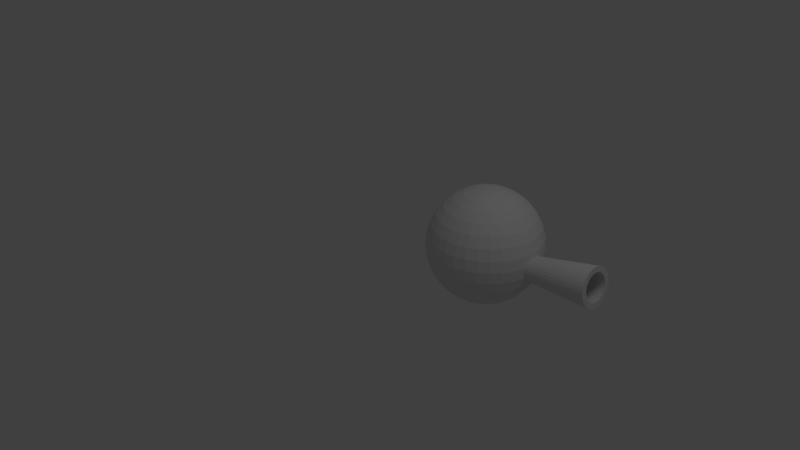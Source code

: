# Source: qbert.blend  (saved by Blender 2.56.1; exported with 4.5.12 LTS)
import bpy
from mathutils import Matrix  # noqa: F401  (used for matrix-valued properties, if any)

bpy.ops.wm.read_factory_settings(use_empty=True)
scene = bpy.context.scene
scene.name = 'Scene'

# ---- collections
col_collection_1 = bpy.data.collections.new('Collection 1'); scene.collection.children.link(col_collection_1)

# ---- world
world_world = bpy.data.worlds.new('World'); scene.world = world_world
world_world.color = (0.05088, 0.05088, 0.05088)
world_world.use_sun_shadow = False
world_world.sun_shadow_jitter_overblur = 0.0
world_world.cycles.sampling_method = 'MANUAL'
world_world.cycles.sample_map_resolution = 256

# ---- cameras
cam_camera = bpy.data.cameras.new('Camera')
cam_camera.clip_end = 100.0
cam_camera.lens = 35.0
cam_camera.ortho_scale = 7.314
cam_camera.dof.focus_distance = 0.0
cam_camera.dof.aperture_fstop = 128.0

# ---- lights
light_lamp = bpy.data.lights.new('Lamp', 'POINT')
light_lamp.transmission_factor = 0.0
light_lamp.cutoff_distance = 30.0
light_lamp.energy = 100.0
light_lamp.shadow_buffer_clip_start = 1.001
light_lamp.shadow_soft_size = 1.0
light_lamp.shadow_maximum_resolution = 0.006
light_lamp.use_absolute_resolution = True
light_lamp.cycles.use_multiple_importance_sampling = False

# ---- meshes
me_sphere = bpy.data.meshes.new('Sphere')
me_sphere.from_pydata([(0.6606, 0.184, -0.1496), (0.6612, 0.2366, -0.1495), (0.6606, 0.184, -0.1496), (0.6705, 0.1614, -0.2237), (0.675, 0.2052, -0.2526), (0.6705, 0.1614, -0.2237), (2.154, 0.3417, -0.07402), (2.148, 0.2547, -0.03854), (2.148, 0.2547, -0.03854), (0.6765, 0.1011, -0.2729), (0.6834, 0.1212, -0.321), (0.6765, 0.1011, -0.2729), (2.173, 0.2184, -0.2232), (2.162, 0.1661, -0.1458), (2.162, 0.1661, -0.1458), (0.6767, 0.02331, -0.2807), (0.6836, 0.01309, -0.3318), (0.6767, 0.02331, -0.2807), (2.179, 0.0324, -0.2796), (2.166, 0.03232, -0.1863), (2.166, 0.03232, -0.1863), (0.6709, -0.04562, -0.2444), (0.6755, -0.08278, -0.2813), (0.6709, -0.04562, -0.2444), (2.169, -0.1537, -0.2241), (2.159, -0.1015, -0.1464), (2.159, -0.1015, -0.1464), (0.6668, -0.1234, -0.2213), (0.6646, -0.07482, -0.2012), (0.6646, -0.07482, -0.2012), (2.128, 0.3606, 0.1177), (2.129, 0.2683, 0.09934), (2.129, 0.2683, 0.09934), (0.6653, -0.07225, -0.206), (0.6653, -0.07225, -0.206), (0.6611, -0.0825, -0.1762), (0.6619, -0.1341, -0.1865), (0.6575, -0.0851, -0.1502), (0.6611, -0.0825, -0.1762), (0.6569, -0.1377, -0.1503), (0.654, -0.08254, -0.1242), (0.6575, -0.0851, -0.1502), (0.652, -0.1341, -0.1141), (0.6506, -0.0749, -0.09916), (0.654, -0.08254, -0.1242), (0.6474, -0.1235, -0.07933), (0.6476, -0.06248, -0.07608), (0.6506, -0.0749, -0.09916), (0.6432, -0.1062, -0.04723), (0.6451, -0.04576, -0.05584), (0.6476, -0.06248, -0.07608), (0.6396, -0.08298, -0.01908), (0.643, -0.02538, -0.03921), (0.6451, -0.04576, -0.05584), (0.6367, -0.05463, 0.004047), (0.6416, -0.002128, -0.02684), (0.643, -0.02538, -0.03921), (0.6348, -0.02229, 0.02126), (0.6408, 0.02311, -0.01919), (0.6416, -0.002128, -0.02684), (0.6337, 0.01281, 0.03189), (0.6408, 0.04936, -0.01657), (0.6408, 0.02311, -0.01919), (0.6336, 0.04932, 0.03554), (0.6414, 0.07561, -0.01907), (0.6408, 0.04936, -0.01657), (0.6345, 0.08583, 0.03206), (0.6428, 0.1009, -0.0266), (0.6414, 0.07561, -0.01907), (0.6364, 0.121, 0.02159), (0.6447, 0.1241, -0.03886), (0.6428, 0.1009, -0.0266), (0.6391, 0.1533, 0.004532), (0.6472, 0.1445, -0.0554), (0.6447, 0.1241, -0.03886), (0.6426, 0.1817, -0.01846), (0.6502, 0.1613, -0.07556), (0.6472, 0.1445, -0.0554), (0.6467, 0.205, -0.04651), (0.6535, 0.1737, -0.09858), (0.6502, 0.1613, -0.07556), (0.6513, 0.2223, -0.07853), (0.657, 0.1814, -0.1236), (0.6535, 0.1737, -0.09858), (0.6675, 0.1738, -0.2006), (2.154, 0.2325, -0.07984), (0.6751, 0.1243, -0.2606), (2.164, 0.1245, -0.168), (0.6774, 0.04956, -0.2832), (2.165, -0.01466, -0.1819), (0.6734, -0.02521, -0.2609), (2.154, -0.138, -0.1169), (2.138, -0.2963, -0.01326), (2.143, -0.1903, -0.03958), (2.137, -0.204, 0.005147), (0.6708, 0.2224, -0.2205), (0.6675, 0.1738, -0.2006), (0.6641, 0.1815, -0.1756), (0.6814, 0.1536, -0.3038), (0.6751, 0.1243, -0.2606), (0.6731, 0.1447, -0.2439), (0.6773, 0.07581, -0.2806), (0.6774, 0.04956, -0.2832), (2.166, 0.0793, -0.1816), (0.679, -0.0544, -0.3043), (0.6734, -0.02521, -0.2609), (0.6754, -0.00194, -0.2732), (2.154, -0.138, -0.1169), (2.149, -0.168, -0.08077), (2.163, -0.2045, -0.1829), (0.6679, -0.06237, -0.2242), (2.129, -0.3028, 0.05146), (2.137, -0.204, 0.005147), (2.13, -0.2087, 0.05168), (2.12, -0.2964, 0.1162), (2.13, -0.2087, 0.05168), (2.124, -0.2041, 0.09824), (2.112, -0.2774, 0.1785), (2.124, -0.2041, 0.09824), (2.118, -0.1904, 0.143), (2.105, -0.2465, 0.2359), (2.118, -0.1904, 0.143), (2.113, -0.1682, 0.1843), (2.098, -0.2049, 0.2863), (2.113, -0.1682, 0.1843), (2.108, -0.1383, 0.2205), (2.093, -0.1541, 0.3277), (2.108, -0.1383, 0.2205), (2.104, -0.1018, 0.2503), (2.09, -0.09626, 0.3585), (2.104, -0.1018, 0.2503), (2.102, -0.06018, 0.2724), (2.088, -0.03345, 0.3775), (2.102, -0.06018, 0.2724), (2.1, -0.01502, 0.2861), (2.088, 0.03189, 0.3841), (2.1, -0.01501, 0.2861), (2.1, 0.03196, 0.2908), (2.089, 0.09723, 0.3778), (2.1, 0.03196, 0.2908), (2.102, 0.07894, 0.2864), (2.093, 0.1601, 0.3591), (2.102, 0.07894, 0.2864), (2.104, 0.1241, 0.2729), (2.097, 0.218, 0.3286), (2.104, 0.1241, 0.2729), (2.107, 0.1658, 0.2509), (2.104, 0.2688, 0.2874), (2.107, 0.1658, 0.2509), (2.112, 0.2023, 0.2213), (2.111, 0.3105, 0.2372), (2.112, 0.2023, 0.2213), (2.117, 0.2323, 0.1853), (2.123, 0.2545, 0.1441), (2.119, 0.3415, 0.18), (2.117, 0.2323, 0.1853), (2.123, 0.2545, 0.1441), (2.136, 0.2729, 0.0528), (2.137, 0.3671, 0.05302), (2.146, 0.3607, -0.01173), (0.6661, 0.233, -0.1856), (2.162, 0.3108, -0.1315), (2.168, 0.2691, -0.1818), (0.6786, 0.1819, -0.2807), (2.177, 0.1605, -0.254), (2.178, 0.09773, -0.2731), (0.6844, 0.08611, -0.3317), (0.6845, 0.0496, -0.3353), (2.177, -0.03295, -0.2734), (2.174, -0.09579, -0.2546), (0.6817, -0.02203, -0.3214), (2.155, -0.2462, -0.1328), (0.6714, -0.1061, -0.2533), (2.147, -0.2772, -0.07546), (0.6562, 0.233, -0.1133), (0.6641, 0.1815, -0.1756), (2.142, 0.2683, 0.006249), (2.142, 0.2683, 0.006249), (0.6731, 0.1447, -0.2439), (2.158, 0.2025, -0.1161), (2.158, 0.2025, -0.1161), (0.6773, 0.07581, -0.2806), (0.6773, 0.07581, -0.2806), (2.166, 0.0793, -0.1816), (0.6754, -0.001939, -0.2732), (2.162, -0.05984, -0.1684), (2.162, -0.05984, -0.1684), (0.6679, -0.06237, -0.2242), (2.149, -0.168, -0.08077), (2.143, -0.1903, -0.03958), (2.136, 0.2729, 0.0528), (2.154, 0.2325, -0.07984), (2.164, 0.1245, -0.168), (2.165, -0.01466, -0.1819), (0.657, 0.1814, -0.1236), (0.0, 0.0, 1.0), (0.1913, 0.03806, -0.9808), (0.3753, 0.07466, -0.9239), (0.5449, 0.1084, -0.8315), (0.6935, 0.1379, -0.7071), (0.8155, 0.1622, -0.5556), (0.9061, 0.1802, -0.3827), (0.9619, 0.1913, -0.1951), (0.9808, 0.1951, 5.96e-08), (0.9619, 0.1913, 0.1951), (0.9061, 0.1802, 0.3827), (0.8155, 0.1622, 0.5556), (0.6935, 0.1379, 0.7071), (0.5449, 0.1084, 0.8315), (0.3753, 0.07466, 0.9239), (0.1913, 0.03806, 0.9808), (0.1802, 0.07466, 0.9808), (0.3536, 0.1464, 0.9239), (0.5133, 0.2126, 0.8315), (0.6533, 0.2706, 0.7071), (0.7682, 0.3182, 0.5556), (0.8536, 0.3536, 0.3827), (0.9061, 0.3753, 0.1951), (0.9239, 0.3827, 5.96e-08), (0.9061, 0.3753, -0.1951), (0.8536, 0.3536, -0.3827), (0.7682, 0.3182, -0.5556), (0.6533, 0.2706, -0.7071), (0.5133, 0.2126, -0.8315), (0.3536, 0.1464, -0.9239), (0.1802, 0.07466, -0.9808), (-3.01e-07, -1.247e-07, -1.0), (0.1622, 0.1084, -0.9808), (0.3182, 0.2126, -0.9239), (0.4619, 0.3087, -0.8315), (0.5879, 0.3928, -0.7071), (0.6913, 0.4619, -0.5556), (0.7682, 0.5133, -0.3827), (0.8155, 0.5449, -0.1951), (0.8315, 0.5556, 5.96e-08), (0.8155, 0.5449, 0.1951), (0.7682, 0.5133, 0.3827), (0.6913, 0.4619, 0.5556), (0.5879, 0.3928, 0.7071), (0.4619, 0.3087, 0.8315), (0.3182, 0.2126, 0.9239), (0.1622, 0.1084, 0.9808), (0.1379, 0.1379, 0.9808), (0.2706, 0.2706, 0.9239), (0.3928, 0.3928, 0.8315), (0.5, 0.5, 0.7071), (0.5879, 0.5879, 0.5556), (0.6533, 0.6533, 0.3827), (0.6935, 0.6935, 0.1951), (0.7071, 0.7071, 5.96e-08), (0.6935, 0.6935, -0.1951), (0.6533, 0.6533, -0.3827), (0.5879, 0.5879, -0.5556), (0.5, 0.5, -0.7071), (0.3928, 0.3928, -0.8315), (0.2706, 0.2706, -0.9239), (0.1379, 0.1379, -0.9808), (0.1084, 0.1622, -0.9808), (0.2126, 0.3182, -0.9239), (0.3087, 0.4619, -0.8315), (0.3928, 0.5879, -0.7071), (0.4619, 0.6913, -0.5556), (0.5133, 0.7682, -0.3827), (0.5449, 0.8155, -0.1951), (0.5556, 0.8315, 5.96e-08), (0.5449, 0.8155, 0.1951), (0.5133, 0.7682, 0.3827), (0.4619, 0.6913, 0.5556), (0.3928, 0.5879, 0.7071), (0.3087, 0.4619, 0.8315), (0.2126, 0.3182, 0.9239), (0.1084, 0.1622, 0.9808), (0.07466, 0.1802, 0.9808), (0.1464, 0.3536, 0.9239), (0.2126, 0.5133, 0.8315), (0.2706, 0.6533, 0.7071), (0.3182, 0.7682, 0.5556), (0.3536, 0.8536, 0.3827), (0.3753, 0.9061, 0.1951), (0.3827, 0.9239, 5.96e-08), (0.3753, 0.9061, -0.1951), (0.3536, 0.8536, -0.3827), (0.3182, 0.7682, -0.5556), (0.2706, 0.6533, -0.7071), (0.2126, 0.5133, -0.8315), (0.1464, 0.3536, -0.9239), (0.07466, 0.1802, -0.9808), (0.03806, 0.1913, -0.9808), (0.07466, 0.3753, -0.9239), (0.1084, 0.5449, -0.8315), (0.1379, 0.6935, -0.7071), (0.1622, 0.8155, -0.5556), (0.1802, 0.9061, -0.3827), (0.1913, 0.9619, -0.1951), (0.1951, 0.9808, 5.96e-08), (0.1913, 0.9619, 0.1951), (0.1802, 0.9061, 0.3827), (0.1622, 0.8155, 0.5556), (0.1379, 0.6935, 0.7071), (0.1084, 0.5449, 0.8315), (0.07466, 0.3753, 0.9239), (0.03806, 0.1913, 0.9808), (-1.118e-08, 0.1951, 0.9808), (-2.235e-08, 0.3827, 0.9239), (-5.215e-08, 0.5556, 0.8315), (1.49e-08, 0.7071, 0.7071), (-8.941e-08, 0.8315, 0.5556), (4.47e-08, 0.9239, 0.3827), (-8.941e-08, 0.9808, 0.1951), (-1.639e-07, 1.0, 5.96e-08), (-8.941e-08, 0.9808, -0.1951), (-7.451e-08, 0.9239, -0.3827), (-8.941e-08, 0.8315, -0.5556), (1.49e-08, 0.7071, -0.7071), (-1.49e-08, 0.5556, -0.8315), (-7.451e-09, 0.3827, -0.9239), (-1.118e-08, 0.1951, -0.9808), (-0.03806, 0.1913, -0.9808), (-0.07466, 0.3753, -0.9239), (-0.1084, 0.5449, -0.8315), (-0.1379, 0.6935, -0.7071), (-0.1622, 0.8155, -0.5556), (-0.1802, 0.9061, -0.3827), (-0.1913, 0.9619, -0.1951), (-0.1951, 0.9808, 5.96e-08), (-0.1913, 0.9619, 0.1951), (-0.1802, 0.9061, 0.3827), (-0.1622, 0.8155, 0.5556), (-0.1379, 0.6935, 0.7071), (-0.1084, 0.5449, 0.8315), (-0.07466, 0.3753, 0.9239), (-0.03806, 0.1913, 0.9808), (-0.07466, 0.1802, 0.9808), (-0.1464, 0.3536, 0.9239), (-0.2126, 0.5133, 0.8315), (-0.2706, 0.6533, 0.7071), (-0.3182, 0.7682, 0.5556), (-0.3536, 0.8536, 0.3827), (-0.3753, 0.9061, 0.1951), (-0.3827, 0.9239, 5.96e-08), (-0.3753, 0.9061, -0.1951), (-0.3536, 0.8536, -0.3827), (-0.3182, 0.7682, -0.5556), (-0.2706, 0.6533, -0.7071), (-0.2126, 0.5133, -0.8315), (-0.1464, 0.3536, -0.9239), (-0.07466, 0.1802, -0.9808), (-0.1084, 0.1622, -0.9808), (-0.2126, 0.3182, -0.9239), (-0.3087, 0.4619, -0.8315), (-0.3928, 0.5879, -0.7071), (-0.4619, 0.6913, -0.5556), (-0.5133, 0.7682, -0.3827), (-0.5449, 0.8155, -0.1951), (-0.5556, 0.8315, 5.96e-08), (-0.5449, 0.8155, 0.1951), (-0.5133, 0.7682, 0.3827), (-0.4619, 0.6913, 0.5556), (-0.3928, 0.5879, 0.7071), (-0.3087, 0.4619, 0.8315), (-0.2126, 0.3182, 0.9239), (-0.1084, 0.1622, 0.9808), (-0.1379, 0.1379, 0.9808), (-0.2706, 0.2706, 0.9239), (-0.3928, 0.3928, 0.8315), (-0.5, 0.5, 0.7071), (-0.5879, 0.5879, 0.5556), (-0.6533, 0.6533, 0.3827), (-0.6935, 0.6935, 0.1951), (-0.7071, 0.7071, 5.96e-08), (-0.6935, 0.6935, -0.1951), (-0.6533, 0.6533, -0.3827), (-0.5879, 0.5879, -0.5556), (-0.5, 0.5, -0.7071), (-0.3928, 0.3928, -0.8315), (-0.2706, 0.2706, -0.9239), (-0.1379, 0.1379, -0.9808), (-0.1622, 0.1084, -0.9808), (-0.3182, 0.2126, -0.9239), (-0.4619, 0.3087, -0.8315), (-0.5879, 0.3928, -0.7071), (-0.6913, 0.4619, -0.5556), (-0.7682, 0.5133, -0.3827), (-0.8155, 0.5449, -0.1951), (-0.8315, 0.5556, 5.96e-08), (-0.8155, 0.5449, 0.1951), (-0.7682, 0.5133, 0.3827), (-0.6913, 0.4619, 0.5556), (-0.5879, 0.3928, 0.7071), (-0.4619, 0.3087, 0.8315), (-0.3182, 0.2126, 0.9239), (-0.1622, 0.1084, 0.9808), (-0.1802, 0.07466, 0.9808), (-0.3536, 0.1464, 0.9239), (-0.5133, 0.2126, 0.8315), (-0.6533, 0.2706, 0.7071), (-0.7682, 0.3182, 0.5556), (-0.8536, 0.3536, 0.3827), (-0.9061, 0.3753, 0.1951), (-0.9239, 0.3827, 5.96e-08), (-0.9061, 0.3753, -0.1951), (-0.8536, 0.3536, -0.3827), (-0.7682, 0.3182, -0.5556), (-0.6533, 0.2706, -0.7071), (-0.5133, 0.2126, -0.8315), (-0.3536, 0.1464, -0.9239), (-0.1802, 0.07466, -0.9808), (-0.1913, 0.03806, -0.9808), (-0.3753, 0.07466, -0.9239), (-0.5449, 0.1084, -0.8315), (-0.6935, 0.1379, -0.7071), (-0.8155, 0.1622, -0.5556), (-0.9061, 0.1802, -0.3827), (-0.9619, 0.1913, -0.1951), (-0.9808, 0.1951, 5.96e-08), (-0.9619, 0.1913, 0.1951), (-0.9061, 0.1802, 0.3827), (-0.8155, 0.1622, 0.5556), (-0.6935, 0.1379, 0.7071), (-0.5449, 0.1084, 0.8315), (-0.3753, 0.07466, 0.9239), (-0.1913, 0.03806, 0.9808), (-0.1951, -7.451e-09, 0.9808), (-0.3827, -5.215e-08, 0.9239), (-0.5556, -9.686e-08, 0.8315), (-0.7071, -1.49e-08, 0.7071), (-0.8315, -1.043e-07, 0.5556), (-0.9239, 2.98e-08, 0.3827), (-0.9808, -1.341e-07, 0.1951), (-1.0, -3.278e-07, 5.96e-08), (-0.9808, -1.341e-07, -0.1951), (-0.9239, -4.47e-08, -0.3827), (-0.8315, -1.043e-07, -0.5556), (-0.7071, -1.49e-08, -0.7071), (-0.5556, -5.215e-08, -0.8315), (-0.3827, -7.451e-09, -0.9239), (-0.1951, -2.235e-08, -0.9808), (-0.1913, -0.03806, -0.9808), (-0.3753, -0.07466, -0.9239), (-0.5449, -0.1084, -0.8315), (-0.6935, -0.1379, -0.7071), (-0.8155, -0.1622, -0.5556), (-0.9061, -0.1802, -0.3827), (-0.9619, -0.1913, -0.1951), (-0.9808, -0.1951, 5.96e-08), (-0.9619, -0.1913, 0.1951), (-0.9061, -0.1802, 0.3827), (-0.8155, -0.1622, 0.5556), (-0.6935, -0.1379, 0.7071), (-0.5449, -0.1084, 0.8315), (-0.3753, -0.07466, 0.9239), (-0.1913, -0.03806, 0.9808), (-0.1802, -0.07466, 0.9808), (-0.3536, -0.1464, 0.9239), (-0.5133, -0.2126, 0.8315), (-0.6533, -0.2706, 0.7071), (-0.7682, -0.3182, 0.5556), (-0.8536, -0.3536, 0.3827), (-0.9061, -0.3753, 0.1951), (-0.9239, -0.3827, 5.96e-08), (-0.9061, -0.3753, -0.1951), (-0.8536, -0.3536, -0.3827), (-0.7682, -0.3182, -0.5556), (-0.6533, -0.2706, -0.7071), (-0.5133, -0.2126, -0.8315), (-0.3536, -0.1464, -0.9239), (-0.1802, -0.07466, -0.9808), (-0.1622, -0.1084, -0.9808), (-0.3182, -0.2126, -0.9239), (-0.4619, -0.3087, -0.8315), (-0.5879, -0.3928, -0.7071), (-0.6913, -0.4619, -0.5556), (-0.7682, -0.5133, -0.3827), (-0.8155, -0.5449, -0.1951), (-0.8315, -0.5556, 5.96e-08), (-0.8155, -0.5449, 0.1951), (-0.7682, -0.5133, 0.3827), (-0.6913, -0.4619, 0.5556), (-0.5879, -0.3928, 0.7071), (-0.4619, -0.3087, 0.8315), (-0.3182, -0.2126, 0.9239), (-0.1622, -0.1084, 0.9808), (-0.1379, -0.1379, 0.9808), (-0.2706, -0.2706, 0.9239), (-0.3928, -0.3928, 0.8315), (-0.5, -0.5, 0.7071), (-0.5879, -0.5879, 0.5556), (-0.6533, -0.6533, 0.3827), (-0.6935, -0.6935, 0.1951), (-0.7071, -0.7071, 5.96e-08), (-0.6935, -0.6935, -0.1951), (-0.6533, -0.6533, -0.3827), (-0.5879, -0.5879, -0.5556), (-0.5, -0.5, -0.7071), (-0.3928, -0.3928, -0.8315), (-0.2706, -0.2706, -0.9239), (-0.1379, -0.1379, -0.9808), (-0.1084, -0.1622, -0.9808), (-0.2126, -0.3182, -0.9239), (-0.3087, -0.4619, -0.8315), (-0.3928, -0.5879, -0.7071), (-0.4619, -0.6913, -0.5556), (-0.5133, -0.7682, -0.3827), (-0.5449, -0.8155, -0.1951), (-0.5556, -0.8315, 5.96e-08), (-0.5449, -0.8155, 0.1951), (-0.5133, -0.7682, 0.3827), (-0.4619, -0.6913, 0.5556), (-0.3928, -0.5879, 0.7071), (-0.3087, -0.4619, 0.8315), (-0.2126, -0.3182, 0.9239), (-0.1084, -0.1622, 0.9808), (-0.07466, -0.1802, 0.9808), (-0.1464, -0.3536, 0.9239), (-0.2126, -0.5133, 0.8315), (-0.2706, -0.6533, 0.7071), (-0.3182, -0.7682, 0.5556), (-0.3536, -0.8536, 0.3827), (-0.3753, -0.9061, 0.1951), (-0.3827, -0.9239, 5.96e-08), (-0.3753, -0.9061, -0.1951), (-0.3536, -0.8536, -0.3827), (-0.3182, -0.7682, -0.5556), (-0.2706, -0.6533, -0.7071), (-0.2126, -0.5133, -0.8315), (-0.1464, -0.3536, -0.9239), (-0.07466, -0.1802, -0.9808), (-0.03806, -0.1913, -0.9808), (-0.07466, -0.3753, -0.9239), (-0.1084, -0.5449, -0.8315), (-0.1379, -0.6935, -0.7071), (-0.1622, -0.8155, -0.5556), (-0.1802, -0.9061, -0.3827), (-0.1913, -0.9619, -0.1951), (-0.1951, -0.9808, 5.96e-08), (-0.1913, -0.9619, 0.1951), (-0.1802, -0.9061, 0.3827), (-0.1622, -0.8155, 0.5556), (-0.1379, -0.6935, 0.7071), (-0.1084, -0.5449, 0.8315), (-0.07466, -0.3753, 0.9239), (-0.03806, -0.1913, 0.9808), (1.863e-08, -0.1951, 0.9808), (5.215e-08, -0.3827, 0.9239), (1.49e-07, -0.5556, 0.8315), (2.98e-08, -0.7071, 0.7071), (1.043e-07, -0.8315, 0.5556), (1.49e-08, -0.9239, 0.3827), (2.682e-07, -0.9808, 0.1951), (4.47e-07, -1.0, 5.96e-08), (2.682e-07, -0.9808, -0.1951), (8.941e-08, -0.9239, -0.3827), (1.043e-07, -0.8315, -0.5556), (2.98e-08, -0.7071, -0.7071), (8.941e-08, -0.5556, -0.8315), (2.235e-08, -0.3827, -0.9239), (2.98e-08, -0.1951, -0.9808), (0.03806, -0.1913, -0.9808), (0.07466, -0.3753, -0.9239), (0.1084, -0.5449, -0.8315), (0.1379, -0.6935, -0.7071), (0.1622, -0.8155, -0.5556), (0.1802, -0.9061, -0.3827), (0.1913, -0.9619, -0.1951), (0.1951, -0.9808, 5.96e-08), (0.1913, -0.9619, 0.1951), (0.1802, -0.9061, 0.3827), (0.1622, -0.8155, 0.5556), (0.1379, -0.6935, 0.7071), (0.1084, -0.5449, 0.8315), (0.07466, -0.3753, 0.9239), (0.03806, -0.1913, 0.9808), (0.07466, -0.1802, 0.9808), (0.1464, -0.3536, 0.9239), (0.2126, -0.5133, 0.8315), (0.2706, -0.6533, 0.7071), (0.3182, -0.7682, 0.5556), (0.3536, -0.8536, 0.3827), (0.3753, -0.9061, 0.1951), (0.3827, -0.9239, 5.96e-08), (0.3753, -0.9061, -0.1951), (0.3536, -0.8536, -0.3827), (0.3182, -0.7682, -0.5556), (0.2706, -0.6533, -0.7071), (0.2126, -0.5133, -0.8315), (0.1464, -0.3536, -0.9239), (0.07466, -0.1802, -0.9808), (0.1084, -0.1622, -0.9808), (0.2126, -0.3182, -0.9239), (0.3087, -0.4619, -0.8315), (0.3928, -0.5879, -0.7071), (0.4619, -0.6913, -0.5556), (0.5133, -0.7682, -0.3827), (0.5449, -0.8155, -0.1951), (0.5556, -0.8315, 5.96e-08), (0.5449, -0.8155, 0.1951), (0.5133, -0.7682, 0.3827), (0.4619, -0.6913, 0.5556), (0.3928, -0.5879, 0.7071), (0.3087, -0.4619, 0.8315), (0.2126, -0.3182, 0.9239), (0.1084, -0.1622, 0.9808), (0.1379, -0.1379, 0.9808), (0.2706, -0.2706, 0.9239), (0.3928, -0.3928, 0.8315), (0.5, -0.5, 0.7071), (0.5879, -0.5879, 0.5556), (0.6533, -0.6533, 0.3827), (0.6935, -0.6935, 0.1951), (0.7071, -0.7071, 5.96e-08), (0.6935, -0.6935, -0.1951), (0.6533, -0.6533, -0.3827), (0.5879, -0.5879, -0.5556), (0.5, -0.5, -0.7071), (0.3928, -0.3928, -0.8315), (0.2706, -0.2706, -0.9239), (0.1379, -0.1379, -0.9808), (0.1622, -0.1084, -0.9808), (0.3182, -0.2126, -0.9239), (0.4619, -0.3087, -0.8315), (0.5879, -0.3928, -0.7071), (0.6913, -0.4619, -0.5556), (0.7682, -0.5133, -0.3827), (0.8155, -0.5449, -0.1951), (0.8315, -0.5556, 5.96e-08), (0.8155, -0.5449, 0.1951), (0.7682, -0.5133, 0.3827), (0.6913, -0.4619, 0.5556), (0.5879, -0.3928, 0.7071), (0.4619, -0.3087, 0.8315), (0.3182, -0.2126, 0.9239), (0.1622, -0.1084, 0.9808), (0.1802, -0.07466, 0.9808), (0.3536, -0.1464, 0.9239), (0.5133, -0.2126, 0.8315), (0.6533, -0.2706, 0.7071), (0.7682, -0.3182, 0.5556), (0.8536, -0.3536, 0.3827), (0.9061, -0.3753, 0.1951), (0.9239, -0.3827, 5.96e-08), (0.9061, -0.3753, -0.1951), (0.8536, -0.3536, -0.3827), (0.7682, -0.3182, -0.5556), (0.6533, -0.2706, -0.7071), (0.5133, -0.2126, -0.8315), (0.3536, -0.1464, -0.9239), (0.1802, -0.07466, -0.9808), (0.1913, -0.03806, -0.9808), (0.3753, -0.07466, -0.9239), (0.5449, -0.1084, -0.8315), (0.6935, -0.1379, -0.7071), (0.8155, -0.1622, -0.5556), (0.9061, -0.1802, -0.3827), (0.9619, -0.1913, -0.1951), (0.9808, -0.1951, 5.96e-08), (0.9619, -0.1913, 0.1951), (0.9061, -0.1802, 0.3827), (0.8155, -0.1622, 0.5556), (0.6935, -0.1379, 0.7071), (0.5449, -0.1084, 0.8315), (0.3753, -0.07466, 0.9239), (0.1913, -0.03806, 0.9808), (0.1951, 1.49e-08, 0.9808), (0.3827, 6.706e-08, 0.9239), (0.5556, 2.161e-07, 0.8315), (0.7071, 8.941e-08, 0.7071), (0.8315, 1.341e-07, 0.5556), (0.9239, 5.96e-08, 0.3827), (0.9808, 2.831e-07, 0.1951), (1.0, 4.768e-07, 5.96e-08), (0.9808, 2.831e-07, -0.1951), (0.9239, 1.788e-07, -0.3827), (0.8315, 1.341e-07, -0.5556), (0.7071, 8.941e-08, -0.7071), (0.5556, 1.49e-07, -0.8315), (0.3827, 5.215e-08, -0.9239), (0.1951, 4.098e-08, -0.9808)], [], [(0, 1, 2), (3, 4, 5), (6, 7, 8), (9, 10, 11), (12, 13, 14), (15, 16, 17), (18, 19, 20), (21, 22, 23), (24, 25, 26), (27, 28, 29), (30, 31, 32), (33, 34, 29), (27, 35, 28), (36, 37, 38), (39, 40, 41), (42, 43, 44), (45, 46, 47), (48, 49, 50), (51, 52, 53), (54, 55, 56), (57, 58, 59), (60, 61, 62), (63, 64, 65), (66, 67, 68), (69, 70, 71), (72, 73, 74), (75, 76, 77), (78, 79, 80), (81, 82, 83), (3, 84, 4), (6, 8, 85), (9, 86, 10), (12, 14, 87), (15, 88, 16), (18, 20, 89), (21, 90, 22), (24, 26, 91), (92, 93, 94), (95, 96, 97), (98, 99, 100), (101, 102, 103), (104, 105, 106), (107, 108, 109), (29, 110, 27), (111, 112, 113), (114, 115, 116), (117, 118, 119), (120, 121, 122), (123, 124, 125), (126, 127, 128), (129, 130, 131), (132, 133, 134), (135, 136, 137), (138, 139, 140), (141, 142, 143), (144, 145, 146), (147, 148, 149), (150, 151, 152), (153, 31, 30), (154, 155, 156), (30, 32, 157), (190, 176, 158), (191, 179, 161), (192, 183, 164), (193, 185, 168), (167, 102, 182), (226, 196, 676), (210, 195, 662), (211, 195, 210), (226, 225, 196), (226, 227, 225), (241, 195, 211), (242, 195, 241), (226, 256, 227), (226, 257, 256), (271, 195, 242), (272, 195, 271), (226, 286, 257), (226, 287, 286), (301, 195, 272), (302, 195, 301), (226, 316, 287), (226, 317, 316), (331, 195, 302), (332, 195, 331), (226, 346, 317), (226, 347, 346), (361, 195, 332), (362, 195, 361), (226, 376, 347), (226, 377, 376), (391, 195, 362), (392, 195, 391), (226, 406, 377), (226, 407, 406), (421, 195, 392), (422, 195, 421), (226, 436, 407), (226, 437, 436), (451, 195, 422), (452, 195, 451), (226, 466, 437), (226, 467, 466), (481, 195, 452), (482, 195, 481), (226, 496, 467), (226, 497, 496), (511, 195, 482), (512, 195, 511), (226, 526, 497), (226, 527, 526), (541, 195, 512), (542, 195, 541), (226, 556, 527), (226, 557, 556), (571, 195, 542), (572, 195, 571), (226, 586, 557), (226, 587, 586), (601, 195, 572), (602, 195, 601), (226, 616, 587), (226, 617, 616), (631, 195, 602), (632, 195, 631), (226, 646, 617), (226, 647, 646), (661, 195, 632), (662, 195, 661), (226, 676, 647), (647, 676, 675), (647, 675, 648), (648, 675, 674), (648, 674, 649), (649, 674, 673), (649, 673, 650), (650, 673, 672), (650, 672, 651), (651, 672, 671), (651, 671, 652), (652, 671, 653), (671, 670, 653), (653, 670, 654), (670, 669, 654), (654, 669, 668), (654, 668, 655), (655, 668, 667), (655, 667, 656), (656, 667, 657), (667, 666, 657), (657, 666, 665), (657, 665, 658), (658, 665, 659), (665, 664, 659), (659, 664, 663), (659, 663, 660), (660, 663, 662), (660, 662, 661), (633, 660, 661), (633, 661, 632), (634, 659, 660), (634, 660, 633), (635, 658, 634), (658, 659, 634), (636, 657, 658), (636, 658, 635), (637, 656, 636), (656, 657, 636), (638, 655, 656), (638, 656, 637), (639, 654, 655), (639, 655, 638), (640, 653, 639), (653, 654, 639), (641, 652, 640), (652, 653, 640), (642, 651, 652), (642, 652, 641), (643, 650, 651), (643, 651, 642), (644, 649, 650), (644, 650, 643), (645, 648, 649), (645, 649, 644), (646, 647, 648), (646, 648, 645), (617, 646, 645), (617, 645, 618), (618, 645, 644), (618, 644, 619), (619, 644, 643), (619, 643, 620), (620, 643, 642), (620, 642, 621), (621, 642, 641), (621, 641, 622), (622, 641, 623), (641, 640, 623), (623, 640, 624), (640, 639, 624), (624, 639, 638), (624, 638, 625), (625, 638, 637), (625, 637, 626), (626, 637, 627), (637, 636, 627), (627, 636, 635), (627, 635, 628), (628, 635, 629), (635, 634, 629), (629, 634, 633), (629, 633, 630), (630, 633, 632), (630, 632, 631), (603, 630, 631), (603, 631, 602), (604, 629, 630), (604, 630, 603), (605, 628, 604), (628, 629, 604), (606, 627, 628), (606, 628, 605), (607, 626, 606), (626, 627, 606), (608, 625, 626), (608, 626, 607), (609, 624, 625), (609, 625, 608), (610, 623, 609), (623, 624, 609), (611, 622, 610), (622, 623, 610), (612, 621, 622), (612, 622, 611), (613, 620, 621), (613, 621, 612), (614, 619, 620), (614, 620, 613), (615, 618, 619), (615, 619, 614), (616, 617, 618), (616, 618, 615), (587, 616, 615), (587, 615, 588), (588, 615, 614), (588, 614, 589), (589, 614, 613), (589, 613, 590), (590, 613, 612), (590, 612, 591), (591, 612, 611), (591, 611, 592), (592, 611, 593), (611, 610, 593), (593, 610, 594), (610, 609, 594), (594, 609, 608), (594, 608, 595), (595, 608, 607), (595, 607, 596), (596, 607, 597), (607, 606, 597), (597, 606, 605), (597, 605, 598), (598, 605, 599), (605, 604, 599), (599, 604, 603), (599, 603, 600), (600, 603, 602), (600, 602, 601), (573, 600, 601), (573, 601, 572), (574, 599, 600), (574, 600, 573), (575, 598, 574), (598, 599, 574), (576, 597, 598), (576, 598, 575), (577, 596, 576), (596, 597, 576), (578, 595, 596), (578, 596, 577), (579, 594, 595), (579, 595, 578), (580, 593, 579), (593, 594, 579), (581, 592, 580), (592, 593, 580), (582, 591, 592), (582, 592, 581), (583, 590, 591), (583, 591, 582), (584, 589, 590), (584, 590, 583), (585, 588, 589), (585, 589, 584), (586, 587, 588), (586, 588, 585), (557, 586, 585), (557, 585, 558), (558, 585, 584), (558, 584, 559), (559, 584, 583), (559, 583, 560), (560, 583, 582), (560, 582, 561), (561, 582, 581), (561, 581, 562), (562, 581, 563), (581, 580, 563), (563, 580, 564), (580, 579, 564), (564, 579, 578), (564, 578, 565), (565, 578, 577), (565, 577, 566), (566, 577, 567), (577, 576, 567), (567, 576, 575), (567, 575, 568), (568, 575, 569), (575, 574, 569), (569, 574, 573), (569, 573, 570), (570, 573, 572), (570, 572, 571), (543, 570, 571), (543, 571, 542), (544, 569, 570), (544, 570, 543), (545, 568, 544), (568, 569, 544), (546, 567, 568), (546, 568, 545), (547, 566, 546), (566, 567, 546), (548, 565, 566), (548, 566, 547), (549, 564, 565), (549, 565, 548), (550, 563, 549), (563, 564, 549), (551, 562, 550), (562, 563, 550), (552, 561, 562), (552, 562, 551), (553, 560, 561), (553, 561, 552), (554, 559, 560), (554, 560, 553), (555, 558, 559), (555, 559, 554), (556, 557, 558), (556, 558, 555), (527, 556, 555), (527, 555, 528), (528, 555, 554), (528, 554, 529), (529, 554, 553), (529, 553, 530), (530, 553, 552), (530, 552, 531), (531, 552, 551), (531, 551, 532), (532, 551, 533), (551, 550, 533), (533, 550, 534), (550, 549, 534), (534, 549, 548), (534, 548, 535), (535, 548, 547), (535, 547, 536), (536, 547, 537), (547, 546, 537), (537, 546, 545), (537, 545, 538), (538, 545, 539), (545, 544, 539), (539, 544, 543), (539, 543, 540), (540, 543, 542), (540, 542, 541), (513, 540, 541), (513, 541, 512), (514, 539, 540), (514, 540, 513), (515, 538, 514), (538, 539, 514), (516, 537, 538), (516, 538, 515), (517, 536, 516), (536, 537, 516), (518, 535, 536), (518, 536, 517), (519, 534, 535), (519, 535, 518), (520, 533, 519), (533, 534, 519), (521, 532, 520), (532, 533, 520), (522, 531, 532), (522, 532, 521), (523, 530, 531), (523, 531, 522), (524, 529, 530), (524, 530, 523), (525, 528, 529), (525, 529, 524), (526, 527, 528), (526, 528, 525), (497, 526, 525), (497, 525, 498), (498, 525, 524), (498, 524, 499), (499, 524, 523), (499, 523, 500), (500, 523, 522), (500, 522, 501), (501, 522, 521), (501, 521, 502), (502, 521, 503), (521, 520, 503), (503, 520, 504), (520, 519, 504), (504, 519, 518), (504, 518, 505), (505, 518, 517), (505, 517, 506), (506, 517, 507), (517, 516, 507), (507, 516, 515), (507, 515, 508), (508, 515, 509), (515, 514, 509), (509, 514, 513), (509, 513, 510), (510, 513, 512), (510, 512, 511), (483, 510, 511), (483, 511, 482), (484, 509, 510), (484, 510, 483), (485, 508, 484), (508, 509, 484), (486, 507, 508), (486, 508, 485), (487, 506, 486), (506, 507, 486), (488, 505, 506), (488, 506, 487), (489, 504, 505), (489, 505, 488), (490, 503, 489), (503, 504, 489), (491, 502, 490), (502, 503, 490), (492, 501, 502), (492, 502, 491), (493, 500, 501), (493, 501, 492), (494, 499, 500), (494, 500, 493), (495, 498, 499), (495, 499, 494), (496, 497, 498), (496, 498, 495), (467, 496, 495), (467, 495, 468), (468, 495, 494), (468, 494, 469), (469, 494, 493), (469, 493, 470), (470, 493, 492), (470, 492, 471), (471, 492, 491), (471, 491, 472), (472, 491, 490), (472, 490, 473), (473, 490, 474), (490, 489, 474), (474, 489, 488), (474, 488, 475), (475, 488, 487), (475, 487, 476), (476, 487, 477), (487, 486, 477), (477, 486, 485), (477, 485, 478), (478, 485, 479), (485, 484, 479), (479, 484, 483), (479, 483, 480), (480, 483, 482), (480, 482, 481), (453, 480, 481), (453, 481, 452), (454, 479, 480), (454, 480, 453), (455, 478, 454), (478, 479, 454), (456, 477, 478), (456, 478, 455), (457, 476, 456), (476, 477, 456), (458, 475, 476), (458, 476, 457), (459, 474, 475), (459, 475, 458), (460, 473, 459), (473, 474, 459), (461, 472, 473), (461, 473, 460), (462, 471, 472), (462, 472, 461), (463, 470, 471), (463, 471, 462), (464, 469, 470), (464, 470, 463), (465, 468, 469), (465, 469, 464), (466, 467, 468), (466, 468, 465), (437, 466, 465), (437, 465, 438), (438, 465, 464), (438, 464, 439), (439, 464, 463), (439, 463, 440), (440, 463, 462), (440, 462, 441), (441, 462, 461), (441, 461, 442), (442, 461, 460), (442, 460, 443), (443, 460, 444), (460, 459, 444), (444, 459, 458), (444, 458, 445), (445, 458, 457), (445, 457, 446), (446, 457, 447), (457, 456, 447), (447, 456, 455), (447, 455, 448), (448, 455, 449), (455, 454, 449), (449, 454, 453), (449, 453, 450), (450, 453, 452), (450, 452, 451), (423, 450, 451), (423, 451, 422), (424, 449, 450), (424, 450, 423), (425, 448, 449), (425, 449, 424), (426, 447, 448), (426, 448, 425), (427, 446, 426), (446, 447, 426), (428, 445, 446), (428, 446, 427), (429, 444, 445), (429, 445, 428), (430, 443, 429), (443, 444, 429), (431, 442, 443), (431, 443, 430), (432, 441, 442), (432, 442, 431), (433, 440, 441), (433, 441, 432), (434, 439, 440), (434, 440, 433), (435, 438, 439), (435, 439, 434), (436, 437, 438), (436, 438, 435), (407, 436, 435), (407, 435, 408), (408, 435, 434), (408, 434, 409), (409, 434, 433), (409, 433, 410), (410, 433, 432), (410, 432, 411), (411, 432, 431), (411, 431, 412), (412, 431, 413), (431, 430, 413), (413, 430, 414), (430, 429, 414), (414, 429, 428), (414, 428, 415), (415, 428, 427), (415, 427, 416), (416, 427, 417), (427, 426, 417), (417, 426, 425), (417, 425, 418), (418, 425, 419), (425, 424, 419), (419, 424, 423), (419, 423, 420), (420, 423, 422), (420, 422, 421), (393, 420, 421), (393, 421, 392), (394, 419, 420), (394, 420, 393), (395, 418, 419), (395, 419, 394), (396, 417, 418), (396, 418, 395), (397, 416, 396), (416, 417, 396), (398, 415, 416), (398, 416, 397), (399, 414, 415), (399, 415, 398), (400, 413, 399), (413, 414, 399), (401, 412, 400), (412, 413, 400), (402, 411, 412), (402, 412, 401), (403, 410, 411), (403, 411, 402), (404, 409, 410), (404, 410, 403), (405, 408, 409), (405, 409, 404), (406, 407, 408), (406, 408, 405), (377, 406, 405), (377, 405, 378), (378, 405, 404), (378, 404, 379), (379, 404, 403), (379, 403, 380), (380, 403, 402), (380, 402, 381), (381, 402, 401), (381, 401, 382), (382, 401, 400), (382, 400, 383), (383, 400, 384), (400, 399, 384), (384, 399, 398), (384, 398, 385), (385, 398, 397), (385, 397, 386), (386, 397, 387), (397, 396, 387), (387, 396, 395), (387, 395, 388), (388, 395, 389), (395, 394, 389), (389, 394, 393), (389, 393, 390), (390, 393, 392), (390, 392, 391), (363, 390, 391), (363, 391, 362), (364, 389, 390), (364, 390, 363), (365, 388, 364), (388, 389, 364), (366, 387, 388), (366, 388, 365), (367, 386, 366), (386, 387, 366), (368, 385, 386), (368, 386, 367), (369, 384, 385), (369, 385, 368), (370, 383, 369), (383, 384, 369), (371, 382, 383), (371, 383, 370), (372, 381, 382), (372, 382, 371), (373, 380, 381), (373, 381, 372), (374, 379, 380), (374, 380, 373), (375, 378, 379), (375, 379, 374), (376, 377, 378), (376, 378, 375), (347, 376, 375), (347, 375, 348), (348, 375, 374), (348, 374, 349), (349, 374, 373), (349, 373, 350), (350, 373, 372), (350, 372, 351), (351, 372, 371), (351, 371, 352), (352, 371, 370), (352, 370, 353), (353, 370, 354), (370, 369, 354), (354, 369, 368), (354, 368, 355), (355, 368, 367), (355, 367, 356), (356, 367, 357), (367, 366, 357), (357, 366, 365), (357, 365, 358), (358, 365, 364), (358, 364, 359), (359, 364, 363), (359, 363, 360), (360, 363, 362), (360, 362, 361), (333, 360, 361), (333, 361, 332), (334, 359, 360), (334, 360, 333), (335, 358, 334), (358, 359, 334), (336, 357, 358), (336, 358, 335), (337, 356, 336), (356, 357, 336), (338, 355, 356), (338, 356, 337), (339, 354, 355), (339, 355, 338), (340, 353, 339), (353, 354, 339), (341, 352, 353), (341, 353, 340), (342, 351, 352), (342, 352, 341), (343, 350, 342), (350, 351, 342), (344, 349, 350), (344, 350, 343), (345, 348, 349), (345, 349, 344), (346, 347, 348), (346, 348, 345), (317, 346, 345), (317, 345, 318), (318, 345, 344), (318, 344, 319), (319, 344, 343), (319, 343, 320), (320, 343, 321), (343, 342, 321), (321, 342, 341), (321, 341, 322), (322, 341, 340), (322, 340, 323), (323, 340, 324), (340, 339, 324), (324, 339, 338), (324, 338, 325), (325, 338, 337), (325, 337, 326), (326, 337, 327), (337, 336, 327), (327, 336, 335), (327, 335, 328), (328, 335, 329), (335, 334, 329), (329, 334, 333), (329, 333, 330), (330, 333, 332), (330, 332, 331), (303, 330, 331), (303, 331, 302), (304, 329, 330), (304, 330, 303), (305, 328, 329), (305, 329, 304), (306, 327, 328), (306, 328, 305), (307, 326, 306), (326, 327, 306), (308, 325, 326), (308, 326, 307), (309, 324, 325), (309, 325, 308), (310, 323, 324), (310, 324, 309), (311, 322, 323), (311, 323, 310), (312, 321, 322), (312, 322, 311), (313, 320, 321), (313, 321, 312), (314, 319, 320), (314, 320, 313), (315, 318, 319), (315, 319, 314), (316, 317, 318), (316, 318, 315), (287, 316, 315), (287, 315, 288), (288, 315, 314), (288, 314, 289), (289, 314, 313), (289, 313, 290), (290, 313, 312), (290, 312, 291), (291, 312, 311), (291, 311, 292), (292, 311, 310), (292, 310, 293), (293, 310, 309), (293, 309, 294), (294, 309, 308), (294, 308, 295), (295, 308, 307), (295, 307, 296), (296, 307, 297), (307, 306, 297), (297, 306, 305), (297, 305, 298), (298, 305, 299), (305, 304, 299), (299, 304, 303), (299, 303, 300), (300, 303, 302), (300, 302, 301), (273, 300, 301), (273, 301, 272), (274, 299, 300), (274, 300, 273), (275, 298, 299), (275, 299, 274), (276, 297, 298), (276, 298, 275), (277, 296, 276), (296, 297, 276), (278, 295, 296), (278, 296, 277), (279, 294, 295), (279, 295, 278), (280, 293, 279), (293, 294, 279), (281, 292, 293), (281, 293, 280), (282, 291, 292), (282, 292, 281), (283, 290, 282), (290, 291, 282), (284, 289, 290), (284, 290, 283), (285, 288, 289), (285, 289, 284), (286, 287, 288), (286, 288, 285), (257, 286, 285), (257, 285, 258), (258, 285, 284), (258, 284, 259), (259, 284, 283), (259, 283, 260), (260, 283, 282), (260, 282, 261), (261, 282, 281), (261, 281, 262), (262, 281, 280), (262, 280, 263), (263, 280, 264), (280, 279, 264), (264, 279, 278), (264, 278, 265), (265, 278, 277), (265, 277, 266), (266, 277, 267), (277, 276, 267), (267, 276, 275), (267, 275, 268), (268, 275, 274), (268, 274, 269), (269, 274, 273), (269, 273, 270), (270, 273, 272), (270, 272, 271), (243, 270, 271), (243, 271, 242), (244, 269, 270), (244, 270, 243), (245, 268, 269), (245, 269, 244), (246, 267, 268), (246, 268, 245), (247, 266, 246), (266, 267, 246), (248, 265, 266), (248, 266, 247), (249, 264, 265), (249, 265, 248), (250, 263, 264), (250, 264, 249), (251, 262, 263), (251, 263, 250), (252, 261, 262), (252, 262, 251), (253, 260, 261), (253, 261, 252), (254, 259, 260), (254, 260, 253), (255, 258, 259), (255, 259, 254), (256, 257, 258), (256, 258, 255), (227, 256, 255), (227, 255, 228), (228, 255, 254), (228, 254, 229), (229, 254, 253), (229, 253, 230), (230, 253, 252), (230, 252, 231), (231, 252, 251), (231, 251, 232), (232, 251, 250), (232, 250, 233), (233, 250, 249), (233, 249, 234), (234, 249, 248), (234, 248, 235), (235, 248, 247), (235, 247, 236), (236, 247, 246), (236, 246, 237), (237, 246, 245), (237, 245, 238), (238, 245, 244), (238, 244, 239), (239, 244, 243), (239, 243, 240), (240, 243, 242), (240, 242, 241), (212, 240, 241), (212, 241, 211), (213, 239, 240), (213, 240, 212), (214, 238, 239), (214, 239, 213), (215, 237, 238), (215, 238, 214), (216, 236, 237), (216, 237, 215), (217, 235, 236), (217, 236, 216), (218, 234, 235), (218, 235, 217), (219, 233, 234), (219, 234, 218), (220, 232, 233), (220, 233, 219), (221, 231, 232), (221, 232, 220), (222, 230, 231), (222, 231, 221), (223, 229, 230), (223, 230, 222), (224, 228, 229), (224, 229, 223), (225, 227, 228), (225, 228, 224), (196, 225, 224), (196, 224, 197), (197, 224, 223), (197, 223, 198), (198, 223, 222), (198, 222, 199), (199, 222, 221), (199, 221, 200), (200, 221, 220), (200, 220, 201), (201, 220, 219), (201, 219, 202), (202, 219, 218), (202, 218, 203), (203, 218, 217), (203, 217, 204), (204, 217, 216), (204, 216, 205), (205, 216, 215), (205, 215, 206), (206, 215, 214), (206, 214, 207), (207, 214, 213), (207, 213, 208), (208, 213, 212), (208, 212, 209), (209, 212, 211), (209, 211, 210), (663, 209, 210), (663, 210, 662), (664, 208, 209), (664, 209, 663), (665, 207, 208), (665, 208, 664), (666, 206, 207), (666, 207, 665), (667, 205, 206), (667, 206, 666), (668, 204, 205), (668, 205, 667), (669, 203, 204), (669, 204, 668), (670, 202, 669), (202, 203, 669), (671, 201, 670), (201, 202, 670), (672, 200, 671), (200, 201, 671), (673, 199, 672), (199, 200, 672), (674, 198, 673), (198, 199, 673), (675, 197, 674), (197, 198, 674), (676, 196, 675), (196, 197, 675), (185, 193, 184), (185, 184, 106), (183, 192, 181), (183, 181, 182), (179, 191, 178), (179, 178, 100), (176, 190, 175), (176, 175, 97), (188, 108, 189), (108, 110, 189), (194, 157, 32), (194, 32, 82), (83, 31, 153), (83, 153, 79), (189, 110, 29), (189, 29, 93), (80, 156, 155), (80, 155, 76), (77, 152, 151), (77, 151, 73), (74, 149, 148), (74, 148, 70), (71, 146, 145), (71, 145, 67), (68, 143, 142), (68, 142, 64), (65, 140, 139), (65, 139, 61), (62, 137, 136), (62, 136, 58), (59, 134, 133), (59, 133, 55), (56, 131, 130), (56, 130, 52), (53, 128, 127), (53, 127, 49), (50, 125, 124), (50, 124, 46), (47, 122, 121), (47, 121, 43), (44, 119, 118), (44, 118, 40), (41, 116, 115), (41, 115, 37), (38, 113, 112), (38, 112, 35), (0, 194, 174), (0, 174, 1), (91, 23, 107), (23, 187, 107), (187, 23, 22), (187, 22, 172), (89, 17, 193), (17, 184, 193), (184, 17, 16), (184, 16, 170), (87, 11, 192), (11, 181, 192), (181, 11, 166), (11, 10, 166), (85, 5, 191), (5, 178, 191), (178, 5, 4), (178, 4, 163), (157, 2, 190), (2, 175, 190), (175, 2, 1), (175, 1, 160), (82, 32, 31), (82, 31, 83), (93, 29, 35), (29, 28, 35), (108, 107, 187), (108, 187, 110), (90, 91, 25), (91, 26, 25), (105, 90, 25), (105, 25, 186), (91, 90, 23), (90, 21, 23), (88, 89, 19), (89, 20, 19), (102, 88, 19), (102, 19, 103), (89, 88, 17), (88, 15, 17), (86, 87, 13), (87, 14, 13), (99, 86, 13), (99, 13, 180), (87, 86, 11), (86, 9, 11), (84, 85, 7), (85, 8, 7), (96, 84, 7), (96, 7, 177), (85, 84, 5), (84, 3, 5), (0, 2, 194), (2, 157, 194), (82, 81, 174), (82, 174, 194), (79, 78, 81), (79, 81, 83), (76, 75, 78), (76, 78, 80), (73, 72, 75), (73, 75, 77), (70, 69, 72), (70, 72, 74), (67, 66, 69), (67, 69, 71), (64, 63, 66), (64, 66, 68), (61, 60, 63), (61, 63, 65), (58, 57, 60), (58, 60, 62), (55, 54, 57), (55, 57, 59), (52, 51, 54), (52, 54, 56), (49, 48, 51), (49, 51, 53), (46, 45, 48), (46, 48, 50), (43, 42, 45), (43, 45, 47), (40, 39, 42), (40, 42, 44), (37, 36, 39), (37, 39, 41), (35, 27, 36), (35, 36, 38), (109, 24, 91), (109, 91, 107), (186, 185, 106), (186, 106, 105), (168, 18, 89), (168, 89, 193), (103, 183, 182), (103, 182, 101), (164, 12, 87), (164, 87, 192), (180, 179, 100), (180, 100, 99), (161, 6, 85), (161, 85, 191), (177, 176, 97), (177, 97, 96), (158, 30, 157), (158, 157, 190), (79, 153, 156), (79, 156, 80), (154, 156, 153), (154, 153, 30), (76, 155, 152), (76, 152, 77), (150, 152, 155), (150, 155, 154), (73, 151, 149), (73, 149, 74), (147, 149, 151), (147, 151, 150), (70, 148, 146), (70, 146, 71), (144, 146, 148), (144, 148, 147), (67, 145, 143), (67, 143, 68), (141, 143, 145), (141, 145, 144), (64, 142, 140), (64, 140, 65), (138, 140, 142), (138, 142, 141), (61, 139, 137), (61, 137, 62), (135, 137, 139), (135, 139, 138), (58, 136, 134), (58, 134, 59), (132, 134, 136), (132, 136, 135), (55, 133, 131), (55, 131, 56), (129, 131, 133), (129, 133, 132), (52, 130, 128), (52, 128, 53), (126, 128, 130), (126, 130, 129), (49, 127, 125), (49, 125, 50), (123, 125, 127), (123, 127, 126), (46, 124, 122), (46, 122, 47), (120, 122, 124), (120, 124, 123), (43, 121, 119), (43, 119, 44), (117, 119, 121), (117, 121, 120), (40, 118, 116), (40, 116, 41), (114, 116, 118), (114, 118, 117), (37, 115, 113), (37, 113, 38), (111, 113, 115), (111, 115, 114), (35, 112, 93), (112, 94, 93), (92, 94, 112), (92, 112, 111), (173, 189, 93), (173, 93, 92), (173, 171, 188), (173, 188, 189), (171, 109, 108), (171, 108, 188), (187, 172, 110), (172, 27, 110), (104, 22, 90), (104, 90, 105), (24, 169, 186), (24, 186, 25), (169, 168, 185), (169, 185, 186), (184, 170, 106), (170, 104, 106), (167, 16, 88), (167, 88, 102), (18, 165, 103), (18, 103, 19), (165, 164, 183), (165, 183, 103), (181, 166, 182), (166, 167, 182), (98, 10, 86), (98, 86, 99), (12, 162, 180), (12, 180, 13), (162, 161, 179), (162, 179, 180), (178, 163, 100), (163, 98, 100), (95, 4, 84), (95, 84, 96), (6, 159, 177), (6, 177, 7), (159, 158, 176), (159, 176, 177), (175, 160, 97), (160, 95, 97), (158, 1, 174), (158, 174, 30), (81, 154, 30), (81, 30, 174), (78, 150, 154), (78, 154, 81), (75, 147, 150), (75, 150, 78), (72, 144, 75), (144, 147, 75), (69, 141, 144), (69, 144, 72), (66, 138, 141), (66, 141, 69), (63, 135, 138), (63, 138, 66), (60, 132, 135), (60, 135, 63), (57, 129, 132), (57, 132, 60), (54, 126, 129), (54, 129, 57), (51, 123, 126), (51, 126, 54), (48, 120, 123), (48, 123, 51), (45, 117, 120), (45, 120, 48), (42, 114, 45), (114, 117, 45), (39, 111, 114), (39, 114, 42), (36, 92, 111), (36, 111, 39), (27, 173, 92), (27, 92, 36), (172, 171, 173), (172, 173, 27), (22, 109, 172), (109, 171, 172), (104, 24, 22), (24, 109, 22), (170, 169, 24), (170, 24, 104), (16, 168, 170), (168, 169, 170), (167, 18, 168), (167, 168, 16), (166, 165, 18), (166, 18, 167), (10, 164, 166), (164, 165, 166), (98, 12, 164), (98, 164, 10), (163, 162, 12), (163, 12, 98), (4, 161, 163), (161, 162, 163), (95, 6, 161), (95, 161, 4), (160, 159, 95), (159, 6, 95), (1, 158, 159), (1, 159, 160)])
me_sphere.use_remesh_preserve_volume = False
me_sphere.use_remesh_preserve_attributes = False
me_sphere.use_mirror_vertex_groups = False
me_sphere.update()

# ---- objects
ob_sphere = bpy.data.objects.new('Sphere', me_sphere)
ob_lamp = bpy.data.objects.new('Lamp', light_lamp)
ob_camera = bpy.data.objects.new('Camera', cam_camera)

# ---- transforms, parenting, visibility, modifiers, constraints
ob_sphere.location = (0.7587, 1.52, -0.1608)
ob_sphere.scale = (0.908, 0.908, 0.908)
ob_sphere.lineart.crease_threshold = 0.0
ob_lamp.location = (4.076, 1.005, 5.904)
ob_lamp.rotation_euler = (0.6503, 0.05522, 1.866)
ob_lamp.lock_rotations_4d = False
ob_lamp.empty_display_type = 'ARROWS'
ob_lamp.color = (0.0, 0.0, 0.0, 0.0)
ob_lamp.lineart.crease_threshold = 0.0
ob_camera.location = (7.481, -6.508, 5.344)
ob_camera.rotation_euler = (1.109, 0.01082, 0.8149)
ob_camera.lock_rotations_4d = False
ob_camera.empty_display_type = 'ARROWS'
ob_camera.color = (0.0, 0.0, 0.0, 0.0)
ob_camera.display_type = 'WIRE'
ob_camera.lineart.crease_threshold = 0.0

# ---- collection membership
col_collection_1.objects.link(ob_sphere)
col_collection_1.objects.link(ob_lamp)
col_collection_1.objects.link(ob_camera)

# ---- scene / render settings (as saved in the file)
scene.camera = ob_camera
scene.frame_start = 1; scene.frame_end = 250; scene.frame_set(62)
scene.render.engine = 'BLENDER_EEVEE_NEXT'
scene.render.image_settings.color_mode = 'RGB'
scene.render.image_settings.compression = 90
scene.render.resolution_percentage = 50
scene.render.dither_intensity = 0.0
scene.render.bake_margin = 2
scene.render.bake_bias = 0.0
scene.cycles.use_denoising = False
scene.cycles.samples = 10
scene.cycles.sampling_pattern = 'TABULATED_SOBOL'
scene.cycles.light_sampling_threshold = 0.0
scene.cycles.use_adaptive_sampling = False
scene.cycles.use_light_tree = False
scene.cycles.blur_glossy = 0.0
scene.cycles.volume_bounces = 1
scene.cycles.pixel_filter_type = 'GAUSSIAN'
scene.cycles.sample_clamp_indirect = 0.0
scene.view_settings.view_transform = 'Standard'
bpy.context.view_layer.update()
